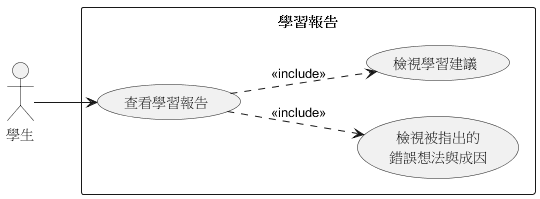

The diagram above was rendered by PlantUML. Its source (embedded in the PNG):
@startuml 圖11_學習報告案例
left to right direction
skinparam packageStyle rectangle

actor 學生

rectangle 學習報告 {
  usecase "查看學習報告" as R1
  usecase "檢視被指出的\n錯誤想法與成因" as R2
  usecase "檢視學習建議" as R3
}

學生 --> R1

R1 ..> R2 : <<include>>
R1 ..> R3 : <<include>>

@enduml